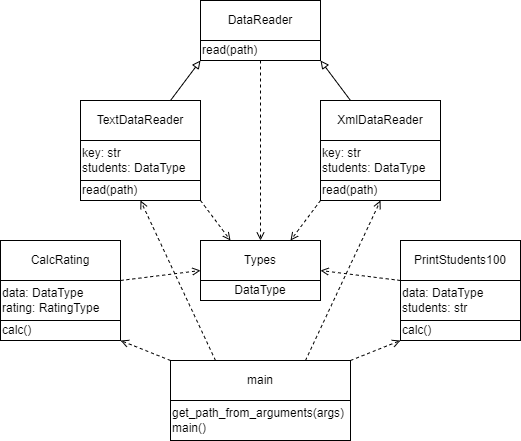

The diagram above was exported from draw.io. Its source (the exported page's mxGraphModel, read from the mxfile embedded in the PNG):
<mxGraphModel dx="942" dy="614" grid="1" gridSize="10" guides="1" tooltips="1" connect="1" arrows="1" fold="1" page="1" pageScale="1" pageWidth="827" pageHeight="1169" math="0" shadow="0">
  <root>
    <mxCell id="0" />
    <mxCell id="1" parent="0" />
    <mxCell id="UwR987w_DkidVzpem-3_-1" value="DataReader" style="rounded=0;whiteSpace=wrap;html=1;" vertex="1" parent="1">
      <mxGeometry x="320" y="80" width="120" height="40" as="geometry" />
    </mxCell>
    <mxCell id="UwR987w_DkidVzpem-3_-2" value="read(path)" style="rounded=0;whiteSpace=wrap;html=1;align=left;" vertex="1" parent="1">
      <mxGeometry x="320" y="120" width="120" height="20" as="geometry" />
    </mxCell>
    <mxCell id="UwR987w_DkidVzpem-3_-3" value="TextDataReader" style="rounded=0;whiteSpace=wrap;html=1;" vertex="1" parent="1">
      <mxGeometry x="200" y="180" width="120" height="40" as="geometry" />
    </mxCell>
    <mxCell id="UwR987w_DkidVzpem-3_-4" value="key: str&lt;br&gt;students: DataType" style="rounded=0;whiteSpace=wrap;html=1;align=left;" vertex="1" parent="1">
      <mxGeometry x="200" y="220" width="120" height="40" as="geometry" />
    </mxCell>
    <mxCell id="UwR987w_DkidVzpem-3_-5" value="read(path)" style="rounded=0;whiteSpace=wrap;html=1;align=left;" vertex="1" parent="1">
      <mxGeometry x="200" y="260" width="120" height="20" as="geometry" />
    </mxCell>
    <mxCell id="UwR987w_DkidVzpem-3_-6" value="XmlDataReader" style="rounded=0;whiteSpace=wrap;html=1;" vertex="1" parent="1">
      <mxGeometry x="440" y="180" width="120" height="40" as="geometry" />
    </mxCell>
    <mxCell id="UwR987w_DkidVzpem-3_-7" value="key: str&lt;br&gt;students: DataType" style="rounded=0;whiteSpace=wrap;html=1;align=left;" vertex="1" parent="1">
      <mxGeometry x="440" y="220" width="120" height="40" as="geometry" />
    </mxCell>
    <mxCell id="UwR987w_DkidVzpem-3_-8" value="read(path)" style="rounded=0;whiteSpace=wrap;html=1;align=left;" vertex="1" parent="1">
      <mxGeometry x="440" y="260" width="120" height="20" as="geometry" />
    </mxCell>
    <mxCell id="UwR987w_DkidVzpem-3_-9" value="main" style="rounded=0;whiteSpace=wrap;html=1;" vertex="1" parent="1">
      <mxGeometry x="290" y="440" width="180" height="40" as="geometry" />
    </mxCell>
    <mxCell id="UwR987w_DkidVzpem-3_-10" value="get_path_from_arguments(args)&lt;br&gt;main()" style="rounded=0;whiteSpace=wrap;html=1;align=left;" vertex="1" parent="1">
      <mxGeometry x="290" y="480" width="180" height="40" as="geometry" />
    </mxCell>
    <mxCell id="UwR987w_DkidVzpem-3_-11" value="Types" style="rounded=0;whiteSpace=wrap;html=1;" vertex="1" parent="1">
      <mxGeometry x="320" y="320" width="120" height="40" as="geometry" />
    </mxCell>
    <mxCell id="UwR987w_DkidVzpem-3_-12" value="DataType" style="rounded=0;whiteSpace=wrap;html=1;align=center;" vertex="1" parent="1">
      <mxGeometry x="320" y="360" width="120" height="20" as="geometry" />
    </mxCell>
    <mxCell id="UwR987w_DkidVzpem-3_-13" value="CalcRating" style="rounded=0;whiteSpace=wrap;html=1;" vertex="1" parent="1">
      <mxGeometry x="120" y="320" width="120" height="40" as="geometry" />
    </mxCell>
    <mxCell id="UwR987w_DkidVzpem-3_-14" value="data: DataType&lt;br&gt;rating: RatingType" style="rounded=0;whiteSpace=wrap;html=1;align=left;" vertex="1" parent="1">
      <mxGeometry x="120" y="360" width="120" height="40" as="geometry" />
    </mxCell>
    <mxCell id="UwR987w_DkidVzpem-3_-15" value="calc()" style="rounded=0;whiteSpace=wrap;html=1;align=left;" vertex="1" parent="1">
      <mxGeometry x="120" y="400" width="120" height="20" as="geometry" />
    </mxCell>
    <mxCell id="UwR987w_DkidVzpem-3_-16" value="PrintStudents100" style="rounded=0;whiteSpace=wrap;html=1;" vertex="1" parent="1">
      <mxGeometry x="520" y="320" width="120" height="40" as="geometry" />
    </mxCell>
    <mxCell id="UwR987w_DkidVzpem-3_-17" value="data: DataType&lt;br&gt;students: str" style="rounded=0;whiteSpace=wrap;html=1;align=left;" vertex="1" parent="1">
      <mxGeometry x="520" y="360" width="120" height="40" as="geometry" />
    </mxCell>
    <mxCell id="UwR987w_DkidVzpem-3_-18" value="" style="endArrow=block;html=1;rounded=0;entryX=0;entryY=1;entryDx=0;entryDy=0;exitX=0.75;exitY=0;exitDx=0;exitDy=0;endFill=0;" edge="1" parent="1" source="UwR987w_DkidVzpem-3_-3" target="UwR987w_DkidVzpem-3_-2">
      <mxGeometry width="50" height="50" relative="1" as="geometry">
        <mxPoint x="130" y="210" as="sourcePoint" />
        <mxPoint x="180" y="160" as="targetPoint" />
      </mxGeometry>
    </mxCell>
    <mxCell id="UwR987w_DkidVzpem-3_-19" value="" style="endArrow=block;html=1;rounded=0;entryX=1;entryY=1;entryDx=0;entryDy=0;exitX=0.25;exitY=0;exitDx=0;exitDy=0;endFill=0;" edge="1" parent="1" source="UwR987w_DkidVzpem-3_-6" target="UwR987w_DkidVzpem-3_-2">
      <mxGeometry width="50" height="50" relative="1" as="geometry">
        <mxPoint x="380" y="200" as="sourcePoint" />
        <mxPoint x="410" y="160" as="targetPoint" />
      </mxGeometry>
    </mxCell>
    <mxCell id="UwR987w_DkidVzpem-3_-20" value="" style="endArrow=open;html=1;rounded=0;dashed=1;endFill=0;entryX=0.25;entryY=0;entryDx=0;entryDy=0;exitX=1;exitY=1;exitDx=0;exitDy=0;" edge="1" parent="1" source="UwR987w_DkidVzpem-3_-5" target="UwR987w_DkidVzpem-3_-11">
      <mxGeometry width="50" height="50" relative="1" as="geometry">
        <mxPoint x="530" y="500" as="sourcePoint" />
        <mxPoint x="580" y="450" as="targetPoint" />
      </mxGeometry>
    </mxCell>
    <mxCell id="UwR987w_DkidVzpem-3_-21" value="" style="endArrow=open;html=1;rounded=0;dashed=1;endFill=0;entryX=1;entryY=0.75;entryDx=0;entryDy=0;exitX=0;exitY=1;exitDx=0;exitDy=0;" edge="1" parent="1" source="UwR987w_DkidVzpem-3_-16" target="UwR987w_DkidVzpem-3_-11">
      <mxGeometry width="50" height="50" relative="1" as="geometry">
        <mxPoint x="230" y="515" as="sourcePoint" />
        <mxPoint x="460" y="585" as="targetPoint" />
      </mxGeometry>
    </mxCell>
    <mxCell id="UwR987w_DkidVzpem-3_-22" value="calc()" style="rounded=0;whiteSpace=wrap;html=1;align=left;" vertex="1" parent="1">
      <mxGeometry x="520" y="400" width="120" height="20" as="geometry" />
    </mxCell>
    <mxCell id="UwR987w_DkidVzpem-3_-23" value="" style="endArrow=open;html=1;rounded=0;dashed=1;endFill=0;entryX=0;entryY=0.75;entryDx=0;entryDy=0;exitX=1;exitY=0;exitDx=0;exitDy=0;" edge="1" parent="1" source="UwR987w_DkidVzpem-3_-14" target="UwR987w_DkidVzpem-3_-11">
      <mxGeometry width="50" height="50" relative="1" as="geometry">
        <mxPoint x="330" y="420" as="sourcePoint" />
        <mxPoint x="250" y="410" as="targetPoint" />
      </mxGeometry>
    </mxCell>
    <mxCell id="UwR987w_DkidVzpem-3_-24" value="" style="endArrow=open;html=1;rounded=0;dashed=1;endFill=0;entryX=1;entryY=1;entryDx=0;entryDy=0;exitX=0;exitY=0;exitDx=0;exitDy=0;" edge="1" parent="1" source="UwR987w_DkidVzpem-3_-9" target="UwR987w_DkidVzpem-3_-15">
      <mxGeometry width="50" height="50" relative="1" as="geometry">
        <mxPoint x="530" y="370" as="sourcePoint" />
        <mxPoint x="450" y="360" as="targetPoint" />
      </mxGeometry>
    </mxCell>
    <mxCell id="UwR987w_DkidVzpem-3_-25" value="" style="endArrow=open;html=1;rounded=0;dashed=1;endFill=0;entryX=0;entryY=1;entryDx=0;entryDy=0;exitX=1;exitY=0;exitDx=0;exitDy=0;" edge="1" parent="1" source="UwR987w_DkidVzpem-3_-9" target="UwR987w_DkidVzpem-3_-22">
      <mxGeometry width="50" height="50" relative="1" as="geometry">
        <mxPoint x="300" y="450" as="sourcePoint" />
        <mxPoint x="250" y="430" as="targetPoint" />
      </mxGeometry>
    </mxCell>
    <mxCell id="UwR987w_DkidVzpem-3_-26" value="" style="endArrow=open;html=1;rounded=0;dashed=1;endFill=0;entryX=0.75;entryY=0;entryDx=0;entryDy=0;exitX=0;exitY=1;exitDx=0;exitDy=0;" edge="1" parent="1" source="UwR987w_DkidVzpem-3_-8" target="UwR987w_DkidVzpem-3_-11">
      <mxGeometry width="50" height="50" relative="1" as="geometry">
        <mxPoint x="330" y="290" as="sourcePoint" />
        <mxPoint x="360" y="330" as="targetPoint" />
      </mxGeometry>
    </mxCell>
    <mxCell id="UwR987w_DkidVzpem-3_-27" value="" style="endArrow=open;html=1;rounded=0;dashed=1;endFill=0;entryX=0.5;entryY=1;entryDx=0;entryDy=0;exitX=0.25;exitY=0;exitDx=0;exitDy=0;" edge="1" parent="1" source="UwR987w_DkidVzpem-3_-9" target="UwR987w_DkidVzpem-3_-5">
      <mxGeometry width="50" height="50" relative="1" as="geometry">
        <mxPoint x="300" y="450" as="sourcePoint" />
        <mxPoint x="250" y="430" as="targetPoint" />
      </mxGeometry>
    </mxCell>
    <mxCell id="UwR987w_DkidVzpem-3_-28" value="" style="endArrow=open;html=1;rounded=0;dashed=1;endFill=0;entryX=0.5;entryY=1;entryDx=0;entryDy=0;exitX=0.75;exitY=0;exitDx=0;exitDy=0;" edge="1" parent="1" source="UwR987w_DkidVzpem-3_-9" target="UwR987w_DkidVzpem-3_-8">
      <mxGeometry width="50" height="50" relative="1" as="geometry">
        <mxPoint x="345" y="450" as="sourcePoint" />
        <mxPoint x="270" y="290" as="targetPoint" />
      </mxGeometry>
    </mxCell>
    <mxCell id="UwR987w_DkidVzpem-3_-29" value="" style="endArrow=open;html=1;rounded=0;dashed=1;endFill=0;entryX=0.5;entryY=0;entryDx=0;entryDy=0;exitX=0.5;exitY=1;exitDx=0;exitDy=0;" edge="1" parent="1" source="UwR987w_DkidVzpem-3_-2" target="UwR987w_DkidVzpem-3_-11">
      <mxGeometry width="50" height="50" relative="1" as="geometry">
        <mxPoint x="330" y="290" as="sourcePoint" />
        <mxPoint x="360" y="330" as="targetPoint" />
      </mxGeometry>
    </mxCell>
  </root>
</mxGraphModel>